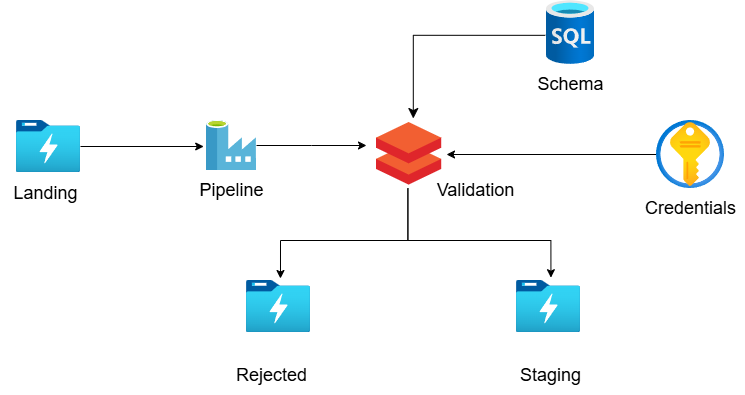

The diagram above was exported from draw.io. Its source (the exported page's mxGraphModel, read from the mxfile embedded in the PNG):
<mxGraphModel dx="1050" dy="570" grid="0" gridSize="10" guides="1" tooltips="1" connect="1" arrows="1" fold="1" page="0" pageScale="1" pageWidth="1100" pageHeight="850" background="#FFFFFF" math="0" shadow="0">
  <root>
    <mxCell id="0" />
    <mxCell id="1" parent="0" />
    <mxCell id="gmBkgz6CvwRRcTkSYQoc-7" value="" style="edgeStyle=orthogonalEdgeStyle;rounded=0;orthogonalLoop=1;jettySize=auto;html=1;entryX=-0.056;entryY=0.52;entryDx=0;entryDy=0;entryPerimeter=0;" edge="1" parent="1" source="gmBkgz6CvwRRcTkSYQoc-1" target="gmBkgz6CvwRRcTkSYQoc-2">
      <mxGeometry relative="1" as="geometry">
        <mxPoint x="254" y="266" as="targetPoint" />
      </mxGeometry>
    </mxCell>
    <mxCell id="gmBkgz6CvwRRcTkSYQoc-1" value="" style="image;aspect=fixed;html=1;points=[];align=center;fontSize=12;image=img/lib/azure2/storage/Data_Lake_Storage_Gen1.svg;" vertex="1" parent="1">
      <mxGeometry x="110" y="240" width="64" height="52" as="geometry" />
    </mxCell>
    <mxCell id="gmBkgz6CvwRRcTkSYQoc-28" value="" style="edgeStyle=orthogonalEdgeStyle;rounded=0;orthogonalLoop=1;jettySize=auto;html=1;" edge="1" parent="1" source="gmBkgz6CvwRRcTkSYQoc-2">
      <mxGeometry relative="1" as="geometry">
        <mxPoint x="460" y="265" as="targetPoint" />
      </mxGeometry>
    </mxCell>
    <mxCell id="gmBkgz6CvwRRcTkSYQoc-2" value="" style="image;sketch=0;aspect=fixed;html=1;points=[];align=center;fontSize=12;image=img/lib/mscae/Data_Factory.svg;" vertex="1" parent="1">
      <mxGeometry x="300" y="240" width="50" height="50" as="geometry" />
    </mxCell>
    <mxCell id="gmBkgz6CvwRRcTkSYQoc-3" value="" style="image;aspect=fixed;html=1;points=[];align=center;fontSize=12;image=img/lib/azure2/databases/SQL_Database.svg;" vertex="1" parent="1">
      <mxGeometry x="640" y="120" width="48" height="64" as="geometry" />
    </mxCell>
    <mxCell id="gmBkgz6CvwRRcTkSYQoc-19" value="" style="edgeStyle=orthogonalEdgeStyle;rounded=0;orthogonalLoop=1;jettySize=auto;html=1;entryX=0.531;entryY=-0.038;entryDx=0;entryDy=0;entryPerimeter=0;" edge="1" parent="1" target="gmBkgz6CvwRRcTkSYQoc-15">
      <mxGeometry relative="1" as="geometry">
        <mxPoint x="501.4000000000001" y="308" as="sourcePoint" />
        <mxPoint x="501.4000000000001" y="392" as="targetPoint" />
        <Array as="points">
          <mxPoint x="501" y="360" />
          <mxPoint x="374" y="360" />
        </Array>
      </mxGeometry>
    </mxCell>
    <mxCell id="gmBkgz6CvwRRcTkSYQoc-20" value="" style="edgeStyle=orthogonalEdgeStyle;rounded=0;orthogonalLoop=1;jettySize=auto;html=1;entryX=0.538;entryY=-0.054;entryDx=0;entryDy=0;entryPerimeter=0;" edge="1" parent="1" target="gmBkgz6CvwRRcTkSYQoc-6">
      <mxGeometry relative="1" as="geometry">
        <mxPoint x="501.4" y="388" as="targetPoint" />
        <mxPoint x="501.4000000000001" y="308" as="sourcePoint" />
        <Array as="points">
          <mxPoint x="501" y="360" />
          <mxPoint x="644" y="360" />
        </Array>
      </mxGeometry>
    </mxCell>
    <mxCell id="gmBkgz6CvwRRcTkSYQoc-27" value="" style="edgeStyle=orthogonalEdgeStyle;rounded=0;orthogonalLoop=1;jettySize=auto;html=1;" edge="1" parent="1" source="gmBkgz6CvwRRcTkSYQoc-5">
      <mxGeometry relative="1" as="geometry">
        <mxPoint x="540" y="274" as="targetPoint" />
      </mxGeometry>
    </mxCell>
    <mxCell id="gmBkgz6CvwRRcTkSYQoc-5" value="" style="image;aspect=fixed;html=1;points=[];align=center;fontSize=12;image=img/lib/azure2/security/Key_Vaults.svg;" vertex="1" parent="1">
      <mxGeometry x="750" y="240" width="68" height="68" as="geometry" />
    </mxCell>
    <mxCell id="gmBkgz6CvwRRcTkSYQoc-6" value="" style="image;aspect=fixed;html=1;points=[];align=center;fontSize=12;image=img/lib/azure2/storage/Data_Lake_Storage_Gen1.svg;" vertex="1" parent="1">
      <mxGeometry x="610" y="400" width="64" height="52" as="geometry" />
    </mxCell>
    <mxCell id="gmBkgz6CvwRRcTkSYQoc-12" value="" style="edgeStyle=segmentEdgeStyle;endArrow=classic;html=1;curved=0;rounded=0;endSize=8;startSize=8;entryX=0.586;entryY=-0.029;entryDx=0;entryDy=0;entryPerimeter=0;exitX=-0.025;exitY=0.544;exitDx=0;exitDy=0;exitPerimeter=0;" edge="1" parent="1" source="gmBkgz6CvwRRcTkSYQoc-3">
      <mxGeometry width="50" height="50" relative="1" as="geometry">
        <mxPoint x="560" y="160" as="sourcePoint" />
        <mxPoint x="506.8008" y="238.02800000000002" as="targetPoint" />
      </mxGeometry>
    </mxCell>
    <mxCell id="gmBkgz6CvwRRcTkSYQoc-15" value="" style="image;aspect=fixed;html=1;points=[];align=center;fontSize=12;image=img/lib/azure2/storage/Data_Lake_Storage_Gen1.svg;" vertex="1" parent="1">
      <mxGeometry x="340" y="400" width="64" height="52" as="geometry" />
    </mxCell>
    <mxCell id="gmBkgz6CvwRRcTkSYQoc-21" value="&lt;font style=&quot;font-size: 18px;&quot;&gt;Landing&lt;/font&gt;&lt;div&gt;&lt;br&gt;&lt;/div&gt;" style="text;html=1;align=center;verticalAlign=middle;resizable=0;points=[];autosize=1;strokeColor=none;fillColor=none;" vertex="1" parent="1">
      <mxGeometry x="94" y="295" width="90" height="50" as="geometry" />
    </mxCell>
    <mxCell id="gmBkgz6CvwRRcTkSYQoc-22" value="&lt;font style=&quot;font-size: 18px;&quot;&gt;Staging&lt;/font&gt;" style="text;html=1;align=center;verticalAlign=middle;resizable=0;points=[];autosize=1;strokeColor=none;fillColor=none;" vertex="1" parent="1">
      <mxGeometry x="604" y="475" width="80" height="40" as="geometry" />
    </mxCell>
    <mxCell id="gmBkgz6CvwRRcTkSYQoc-23" value="&lt;font style=&quot;font-size: 18px;&quot;&gt;Rejected&lt;/font&gt;" style="text;html=1;align=center;verticalAlign=middle;resizable=0;points=[];autosize=1;strokeColor=none;fillColor=none;" vertex="1" parent="1">
      <mxGeometry x="320" y="475" width="90" height="40" as="geometry" />
    </mxCell>
    <mxCell id="gmBkgz6CvwRRcTkSYQoc-24" value="&lt;font style=&quot;font-size: 18px;&quot;&gt;Schema&lt;/font&gt;" style="text;html=1;align=center;verticalAlign=middle;resizable=0;points=[];autosize=1;strokeColor=none;fillColor=none;" vertex="1" parent="1">
      <mxGeometry x="619" y="184" width="90" height="40" as="geometry" />
    </mxCell>
    <mxCell id="gmBkgz6CvwRRcTkSYQoc-25" value="&lt;font style=&quot;font-size: 18px;&quot;&gt;Credentials&lt;/font&gt;" style="text;html=1;align=center;verticalAlign=middle;resizable=0;points=[];autosize=1;strokeColor=none;fillColor=none;" vertex="1" parent="1">
      <mxGeometry x="729" y="308" width="110" height="40" as="geometry" />
    </mxCell>
    <mxCell id="gmBkgz6CvwRRcTkSYQoc-26" value="&lt;font style=&quot;font-size: 18px;&quot;&gt;Pipeline&lt;/font&gt;" style="text;html=1;align=center;verticalAlign=middle;resizable=0;points=[];autosize=1;strokeColor=none;fillColor=none;" vertex="1" parent="1">
      <mxGeometry x="280" y="290" width="90" height="40" as="geometry" />
    </mxCell>
    <mxCell id="gmBkgz6CvwRRcTkSYQoc-29" value="" style="image;sketch=0;aspect=fixed;html=1;points=[];align=center;fontSize=12;image=img/lib/mscae/Databricks.svg;" vertex="1" parent="1">
      <mxGeometry x="470" y="242" width="65.21" height="62.6" as="geometry" />
    </mxCell>
    <mxCell id="gmBkgz6CvwRRcTkSYQoc-30" value="&lt;font style=&quot;font-size: 18px;&quot;&gt;Validation&lt;/font&gt;" style="text;html=1;align=center;verticalAlign=middle;resizable=0;points=[];autosize=1;strokeColor=none;fillColor=none;" vertex="1" parent="1">
      <mxGeometry x="519" y="290" width="100" height="40" as="geometry" />
    </mxCell>
  </root>
</mxGraphModel>